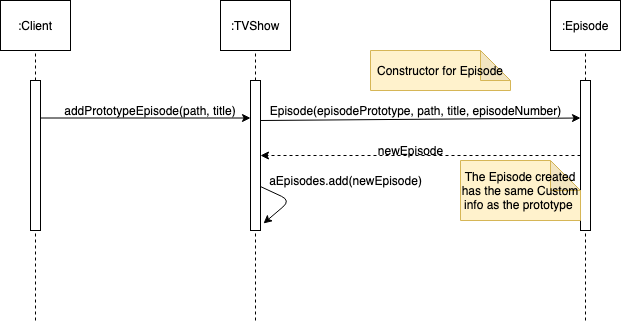

The diagram above was exported from draw.io. Its source (the exported page's mxGraphModel, read from the mxfile embedded in the PNG):
<mxGraphModel dx="946" dy="614" grid="1" gridSize="10" guides="1" tooltips="1" connect="1" arrows="1" fold="1" page="1" pageScale="1" pageWidth="850" pageHeight="1100" math="0" shadow="0">
  <root>
    <mxCell id="0" />
    <mxCell id="1" parent="0" />
    <mxCell id="aV3_RnwG2iaW53kp7S9H-2" value=":Client" style="rounded=0;whiteSpace=wrap;html=1;" vertex="1" parent="1">
      <mxGeometry x="130" y="80" width="70" height="50" as="geometry" />
    </mxCell>
    <mxCell id="aV3_RnwG2iaW53kp7S9H-3" value="" style="endArrow=none;dashed=1;html=1;entryX=0.5;entryY=1;entryDx=0;entryDy=0;" edge="1" parent="1" source="aV3_RnwG2iaW53kp7S9H-4" target="aV3_RnwG2iaW53kp7S9H-2">
      <mxGeometry width="50" height="50" relative="1" as="geometry">
        <mxPoint x="165" y="410" as="sourcePoint" />
        <mxPoint x="450" y="290" as="targetPoint" />
      </mxGeometry>
    </mxCell>
    <mxCell id="aV3_RnwG2iaW53kp7S9H-4" value="" style="rounded=0;whiteSpace=wrap;html=1;" vertex="1" parent="1">
      <mxGeometry x="160" y="160" width="10" height="150" as="geometry" />
    </mxCell>
    <mxCell id="aV3_RnwG2iaW53kp7S9H-5" value="" style="endArrow=none;dashed=1;html=1;entryX=0.5;entryY=1;entryDx=0;entryDy=0;" edge="1" parent="1" target="aV3_RnwG2iaW53kp7S9H-4">
      <mxGeometry width="50" height="50" relative="1" as="geometry">
        <mxPoint x="165" y="400" as="sourcePoint" />
        <mxPoint x="165" y="130" as="targetPoint" />
      </mxGeometry>
    </mxCell>
    <mxCell id="aV3_RnwG2iaW53kp7S9H-6" value=":TVShow" style="rounded=0;whiteSpace=wrap;html=1;" vertex="1" parent="1">
      <mxGeometry x="350" y="80" width="70" height="50" as="geometry" />
    </mxCell>
    <mxCell id="aV3_RnwG2iaW53kp7S9H-7" value="" style="endArrow=none;dashed=1;html=1;entryX=0.5;entryY=1;entryDx=0;entryDy=0;" edge="1" parent="1" source="aV3_RnwG2iaW53kp7S9H-8" target="aV3_RnwG2iaW53kp7S9H-6">
      <mxGeometry width="50" height="50" relative="1" as="geometry">
        <mxPoint x="385" y="410" as="sourcePoint" />
        <mxPoint x="670" y="290" as="targetPoint" />
      </mxGeometry>
    </mxCell>
    <mxCell id="aV3_RnwG2iaW53kp7S9H-8" value="" style="rounded=0;whiteSpace=wrap;html=1;" vertex="1" parent="1">
      <mxGeometry x="380" y="160" width="10" height="150" as="geometry" />
    </mxCell>
    <mxCell id="aV3_RnwG2iaW53kp7S9H-9" value="" style="endArrow=none;dashed=1;html=1;entryX=0.5;entryY=1;entryDx=0;entryDy=0;" edge="1" parent="1" target="aV3_RnwG2iaW53kp7S9H-8">
      <mxGeometry width="50" height="50" relative="1" as="geometry">
        <mxPoint x="385" y="400" as="sourcePoint" />
        <mxPoint x="385" y="130" as="targetPoint" />
      </mxGeometry>
    </mxCell>
    <mxCell id="aV3_RnwG2iaW53kp7S9H-10" value=":Episode" style="rounded=0;whiteSpace=wrap;html=1;" vertex="1" parent="1">
      <mxGeometry x="680" y="80" width="70" height="50" as="geometry" />
    </mxCell>
    <mxCell id="aV3_RnwG2iaW53kp7S9H-11" value="" style="endArrow=none;dashed=1;html=1;entryX=0.5;entryY=1;entryDx=0;entryDy=0;" edge="1" parent="1" source="aV3_RnwG2iaW53kp7S9H-12" target="aV3_RnwG2iaW53kp7S9H-10">
      <mxGeometry width="50" height="50" relative="1" as="geometry">
        <mxPoint x="715" y="410" as="sourcePoint" />
        <mxPoint x="1000" y="290" as="targetPoint" />
      </mxGeometry>
    </mxCell>
    <mxCell id="aV3_RnwG2iaW53kp7S9H-12" value="" style="rounded=0;whiteSpace=wrap;html=1;" vertex="1" parent="1">
      <mxGeometry x="710" y="160" width="10" height="150" as="geometry" />
    </mxCell>
    <mxCell id="aV3_RnwG2iaW53kp7S9H-13" value="" style="endArrow=none;dashed=1;html=1;entryX=0.5;entryY=1;entryDx=0;entryDy=0;" edge="1" parent="1" target="aV3_RnwG2iaW53kp7S9H-12">
      <mxGeometry width="50" height="50" relative="1" as="geometry">
        <mxPoint x="715" y="400" as="sourcePoint" />
        <mxPoint x="715" y="130" as="targetPoint" />
      </mxGeometry>
    </mxCell>
    <mxCell id="aV3_RnwG2iaW53kp7S9H-14" value="" style="endArrow=classic;html=1;exitX=1;exitY=0.25;exitDx=0;exitDy=0;entryX=0;entryY=0.25;entryDx=0;entryDy=0;" edge="1" parent="1" source="aV3_RnwG2iaW53kp7S9H-4" target="aV3_RnwG2iaW53kp7S9H-8">
      <mxGeometry width="50" height="50" relative="1" as="geometry">
        <mxPoint x="400" y="300" as="sourcePoint" />
        <mxPoint x="450" y="250" as="targetPoint" />
      </mxGeometry>
    </mxCell>
    <mxCell id="aV3_RnwG2iaW53kp7S9H-16" value="addPrototypeEpisode(path, title)" style="text;html=1;strokeColor=none;fillColor=none;align=center;verticalAlign=middle;whiteSpace=wrap;rounded=0;" vertex="1" parent="1">
      <mxGeometry x="160" y="180" width="240" height="20" as="geometry" />
    </mxCell>
    <mxCell id="aV3_RnwG2iaW53kp7S9H-18" value="" style="endArrow=classic;html=1;entryX=0;entryY=0.25;entryDx=0;entryDy=0;" edge="1" parent="1" target="aV3_RnwG2iaW53kp7S9H-12">
      <mxGeometry width="50" height="50" relative="1" as="geometry">
        <mxPoint x="390" y="200" as="sourcePoint" />
        <mxPoint x="440" y="150" as="targetPoint" />
      </mxGeometry>
    </mxCell>
    <mxCell id="aV3_RnwG2iaW53kp7S9H-19" value="Episode(episodePrototype, path, title, episodeNumber)" style="text;html=1;align=center;verticalAlign=middle;resizable=0;points=[];autosize=1;" vertex="1" parent="1">
      <mxGeometry x="390" y="180" width="310" height="20" as="geometry" />
    </mxCell>
    <mxCell id="aV3_RnwG2iaW53kp7S9H-20" value="" style="endArrow=classic;html=1;dashed=1;exitX=0;exitY=0.5;exitDx=0;exitDy=0;" edge="1" parent="1" source="aV3_RnwG2iaW53kp7S9H-12">
      <mxGeometry width="50" height="50" relative="1" as="geometry">
        <mxPoint x="530" y="240" as="sourcePoint" />
        <mxPoint x="390" y="235" as="targetPoint" />
        <Array as="points">
          <mxPoint x="460" y="235" />
        </Array>
      </mxGeometry>
    </mxCell>
    <mxCell id="aV3_RnwG2iaW53kp7S9H-21" value="newEpisode" style="text;html=1;align=center;verticalAlign=middle;resizable=0;points=[];autosize=1;" vertex="1" parent="1">
      <mxGeometry x="500" y="220" width="80" height="20" as="geometry" />
    </mxCell>
    <mxCell id="aV3_RnwG2iaW53kp7S9H-24" value="The Episode created has the same Custom info as the prototype&amp;nbsp;" style="shape=note;whiteSpace=wrap;html=1;backgroundOutline=1;darkOpacity=0.05;fillColor=#fff2cc;strokeColor=#d6b656;" vertex="1" parent="1">
      <mxGeometry x="590" y="240" width="120" height="60" as="geometry" />
    </mxCell>
    <mxCell id="aV3_RnwG2iaW53kp7S9H-25" value="Constructor for Episode" style="shape=note;whiteSpace=wrap;html=1;backgroundOutline=1;darkOpacity=0.05;fillColor=#fff2cc;strokeColor=#d6b656;" vertex="1" parent="1">
      <mxGeometry x="500" y="130" width="140" height="40" as="geometry" />
    </mxCell>
    <mxCell id="aV3_RnwG2iaW53kp7S9H-28" value="" style="endArrow=classic;html=1;entryX=1.3;entryY=0.953;entryDx=0;entryDy=0;entryPerimeter=0;exitX=1;exitY=0.707;exitDx=0;exitDy=0;exitPerimeter=0;" edge="1" parent="1" source="aV3_RnwG2iaW53kp7S9H-8" target="aV3_RnwG2iaW53kp7S9H-8">
      <mxGeometry width="50" height="50" relative="1" as="geometry">
        <mxPoint x="400" y="270" as="sourcePoint" />
        <mxPoint x="450" y="290" as="targetPoint" />
        <Array as="points">
          <mxPoint x="420" y="280" />
        </Array>
      </mxGeometry>
    </mxCell>
    <mxCell id="aV3_RnwG2iaW53kp7S9H-29" value="aEpisodes.add(newEpisode)" style="text;html=1;align=center;verticalAlign=middle;resizable=0;points=[];autosize=1;" vertex="1" parent="1">
      <mxGeometry x="390" y="250" width="170" height="20" as="geometry" />
    </mxCell>
  </root>
</mxGraphModel>